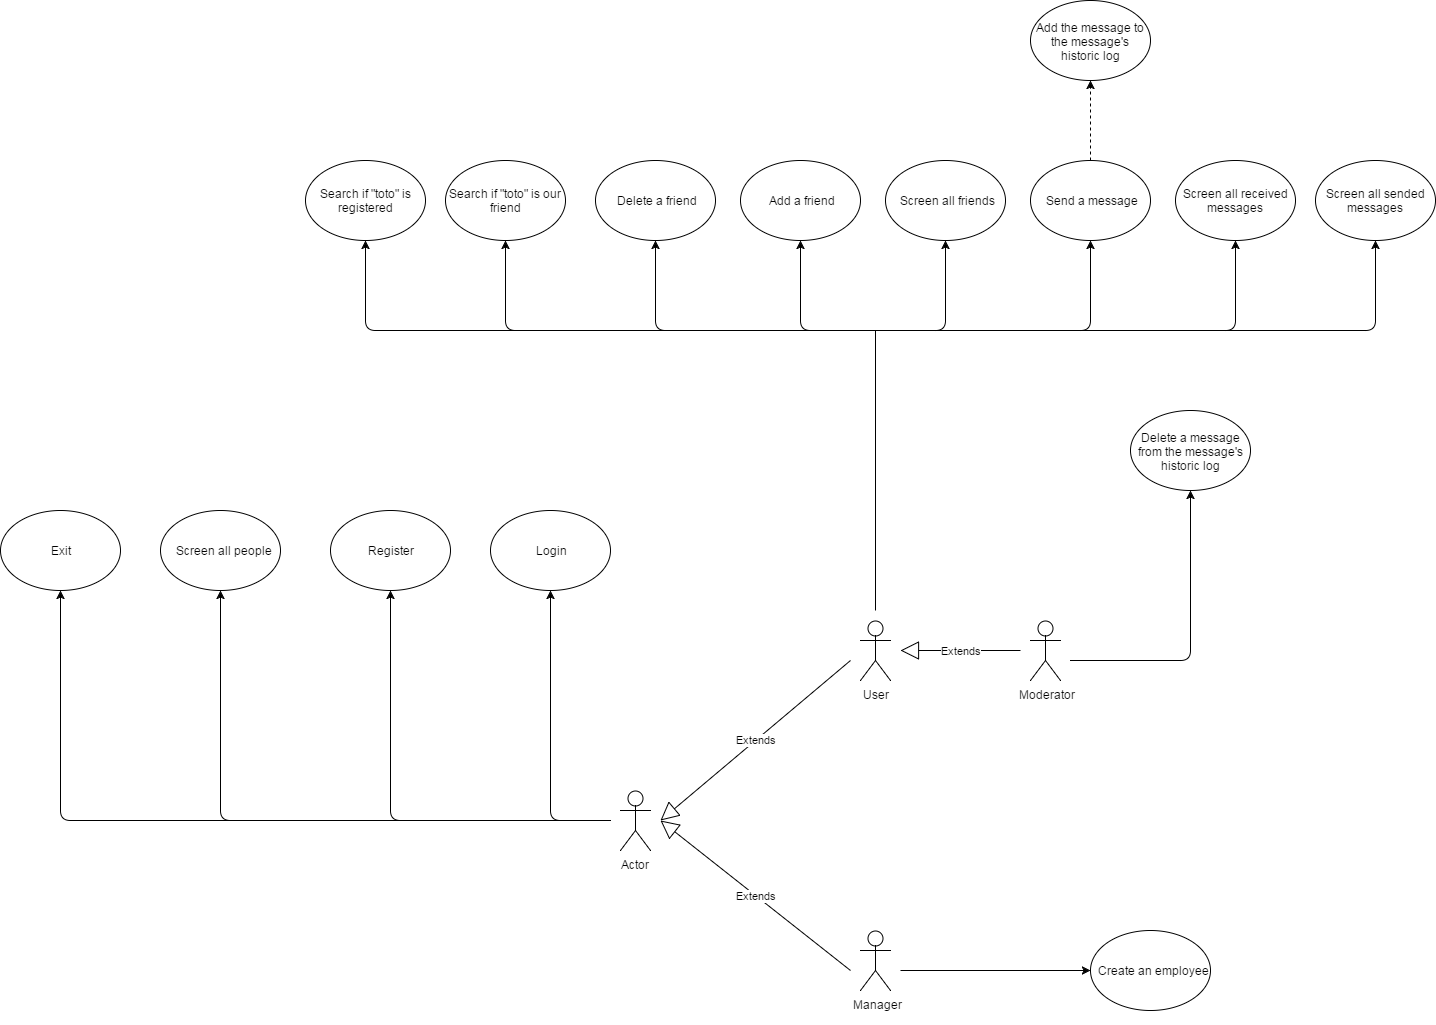

The diagram above was exported from draw.io. Its source (the exported page's mxGraphModel, read from the mxfile embedded in the PNG):
<mxGraphModel dx="2706" dy="1401" grid="1" gridSize="10" guides="1" tooltips="1" connect="1" arrows="1" fold="1" page="0" pageScale="1.5" pageWidth="826" pageHeight="1169" background="#ffffff" math="0" shadow="0">
  <root>
    <mxCell id="0" style=";html=1;" />
    <mxCell id="1" style=";html=1;" parent="0" />
    <mxCell id="167" value="&lt;div&gt;User&lt;/div&gt;&lt;div&gt;&lt;br&gt;&lt;/div&gt;" style="shape=umlActor;verticalLabelPosition=bottom;labelBackgroundColor=#ffffff;verticalAlign=top;html=1;" vertex="1" parent="1">
      <mxGeometry x="190" y="370" width="30" height="60" as="geometry" />
    </mxCell>
    <mxCell id="168" value="Register" style="ellipse;whiteSpace=wrap;html=1;" vertex="1" parent="1">
      <mxGeometry x="-340" y="260" width="120" height="80" as="geometry" />
    </mxCell>
    <mxCell id="169" value="Login" style="ellipse;whiteSpace=wrap;html=1;" vertex="1" parent="1">
      <mxGeometry x="-180" y="260" width="120" height="80" as="geometry" />
    </mxCell>
    <mxCell id="173" value="" style="endArrow=classic;html=1;entryX=0.5;entryY=1;" edge="1" parent="1" target="169">
      <mxGeometry width="50" height="50" relative="1" as="geometry">
        <mxPoint x="-60" y="570" as="sourcePoint" />
        <mxPoint x="-120" y="400" as="targetPoint" />
        <Array as="points">
          <mxPoint x="-120" y="570" />
        </Array>
      </mxGeometry>
    </mxCell>
    <mxCell id="192" value="Moderator&lt;div&gt;&lt;br&gt;&lt;/div&gt;" style="shape=umlActor;verticalLabelPosition=bottom;labelBackgroundColor=#ffffff;verticalAlign=top;html=1;" vertex="1" parent="1">
      <mxGeometry x="360" y="370" width="30" height="60" as="geometry" />
    </mxCell>
    <mxCell id="193" value="Manager&lt;div&gt;&lt;br&gt;&lt;/div&gt;" style="shape=umlActor;verticalLabelPosition=bottom;labelBackgroundColor=#ffffff;verticalAlign=top;html=1;" vertex="1" parent="1">
      <mxGeometry x="190" y="680" width="30" height="60" as="geometry" />
    </mxCell>
    <mxCell id="196" value="Actor" style="shape=umlActor;verticalLabelPosition=bottom;labelBackgroundColor=#ffffff;verticalAlign=top;html=1;" vertex="1" parent="1">
      <mxGeometry x="-50" y="540" width="30" height="60" as="geometry" />
    </mxCell>
    <mxCell id="199" value="Extends" style="endArrow=block;endSize=16;endFill=0;html=1;" edge="1" parent="1">
      <mxGeometry width="160" relative="1" as="geometry">
        <mxPoint x="180" y="410" as="sourcePoint" />
        <mxPoint x="-10" y="570" as="targetPoint" />
      </mxGeometry>
    </mxCell>
    <mxCell id="200" value="Extends" style="endArrow=block;endSize=16;endFill=0;html=1;" edge="1" parent="1">
      <mxGeometry width="160" relative="1" as="geometry">
        <mxPoint x="350" y="400" as="sourcePoint" />
        <mxPoint x="230" y="400" as="targetPoint" />
      </mxGeometry>
    </mxCell>
    <mxCell id="201" value="Extends" style="endArrow=block;endSize=16;endFill=0;html=1;" edge="1" parent="1">
      <mxGeometry width="160" relative="1" as="geometry">
        <mxPoint x="180" y="720" as="sourcePoint" />
        <mxPoint x="-10" y="570" as="targetPoint" />
      </mxGeometry>
    </mxCell>
    <mxCell id="205" value="" style="edgeStyle=segmentEdgeStyle;endArrow=classic;html=1;entryX=0.5;entryY=1;" edge="1" parent="1" target="168">
      <mxGeometry width="50" height="50" relative="1" as="geometry">
        <mxPoint x="-60" y="570" as="sourcePoint" />
        <mxPoint x="-290" y="790" as="targetPoint" />
        <Array as="points">
          <mxPoint x="-280" y="570" />
        </Array>
      </mxGeometry>
    </mxCell>
    <mxCell id="206" value="Screen all people" style="ellipse;whiteSpace=wrap;html=1;" vertex="1" parent="1">
      <mxGeometry x="-510" y="260" width="120" height="80" as="geometry" />
    </mxCell>
    <mxCell id="207" value="Exit" style="ellipse;whiteSpace=wrap;html=1;" vertex="1" parent="1">
      <mxGeometry x="-670" y="260" width="120" height="80" as="geometry" />
    </mxCell>
    <mxCell id="208" value="" style="edgeStyle=segmentEdgeStyle;endArrow=classic;html=1;entryX=0.5;entryY=1;" edge="1" parent="1" target="206">
      <mxGeometry width="50" height="50" relative="1" as="geometry">
        <mxPoint x="-60" y="570" as="sourcePoint" />
        <mxPoint x="-400" y="430" as="targetPoint" />
        <Array as="points">
          <mxPoint x="-450" y="570" />
        </Array>
      </mxGeometry>
    </mxCell>
    <mxCell id="209" value="" style="edgeStyle=segmentEdgeStyle;endArrow=classic;html=1;entryX=0.5;entryY=1;" edge="1" parent="1" target="207">
      <mxGeometry width="50" height="50" relative="1" as="geometry">
        <mxPoint x="-60" y="570" as="sourcePoint" />
        <mxPoint x="-630" y="790" as="targetPoint" />
        <Array as="points">
          <mxPoint x="-610" y="570" />
        </Array>
      </mxGeometry>
    </mxCell>
    <mxCell id="213" value="Screen all friends" style="ellipse;whiteSpace=wrap;html=1;" vertex="1" parent="1">
      <mxGeometry x="215" y="-90" width="120" height="80" as="geometry" />
    </mxCell>
    <mxCell id="216" value="Add a friend" style="ellipse;whiteSpace=wrap;html=1;" vertex="1" parent="1">
      <mxGeometry x="70" y="-90" width="120" height="80" as="geometry" />
    </mxCell>
    <mxCell id="217" value="Delete a friend" style="ellipse;whiteSpace=wrap;html=1;" vertex="1" parent="1">
      <mxGeometry x="-75" y="-90" width="120" height="80" as="geometry" />
    </mxCell>
    <mxCell id="218" value="Search if &quot;toto&quot; is our friend" style="ellipse;whiteSpace=wrap;html=1;" vertex="1" parent="1">
      <mxGeometry x="-225" y="-90" width="120" height="80" as="geometry" />
    </mxCell>
    <mxCell id="219" value="Search if &quot;toto&quot; is registered" style="ellipse;whiteSpace=wrap;html=1;" vertex="1" parent="1">
      <mxGeometry x="-365" y="-90" width="120" height="80" as="geometry" />
    </mxCell>
    <mxCell id="220" value="Send a message" style="ellipse;whiteSpace=wrap;html=1;" vertex="1" parent="1">
      <mxGeometry x="360" y="-90" width="120" height="80" as="geometry" />
    </mxCell>
    <mxCell id="221" value="Screen all sended messages" style="ellipse;whiteSpace=wrap;html=1;" vertex="1" parent="1">
      <mxGeometry x="645" y="-90" width="120" height="80" as="geometry" />
    </mxCell>
    <mxCell id="222" value="Screen all received messages" style="ellipse;whiteSpace=wrap;html=1;" vertex="1" parent="1">
      <mxGeometry x="505" y="-90" width="120" height="80" as="geometry" />
    </mxCell>
    <mxCell id="229" value="" style="line;strokeWidth=1;direction=south;html=1;" vertex="1" parent="1">
      <mxGeometry x="200" y="80" width="10" height="280" as="geometry" />
    </mxCell>
    <mxCell id="237" value="" style="endArrow=classic;html=1;exitX=0;exitY=0.5;exitPerimeter=0;entryX=0.5;entryY=1;" edge="1" parent="1" target="219">
      <mxGeometry width="50" height="50" relative="1" as="geometry">
        <mxPoint x="205" y="80" as="sourcePoint" />
        <mxPoint x="225" y="20" as="targetPoint" />
        <Array as="points">
          <mxPoint x="-305" y="80" />
        </Array>
      </mxGeometry>
    </mxCell>
    <mxCell id="238" value="" style="endArrow=classic;html=1;exitX=0;exitY=0.5;exitPerimeter=0;entryX=0.5;entryY=1;" edge="1" parent="1" target="218">
      <mxGeometry width="50" height="50" relative="1" as="geometry">
        <mxPoint x="205" y="80" as="sourcePoint" />
        <mxPoint x="65" y="150" as="targetPoint" />
        <Array as="points">
          <mxPoint x="-165" y="80" />
        </Array>
      </mxGeometry>
    </mxCell>
    <mxCell id="239" value="" style="endArrow=classic;html=1;exitX=0;exitY=0.5;exitPerimeter=0;entryX=0.5;entryY=1;" edge="1" parent="1" target="217">
      <mxGeometry width="50" height="50" relative="1" as="geometry">
        <mxPoint x="205" y="80" as="sourcePoint" />
        <mxPoint x="75" y="80" as="targetPoint" />
        <Array as="points">
          <mxPoint x="-15" y="80" />
        </Array>
      </mxGeometry>
    </mxCell>
    <mxCell id="240" value="" style="endArrow=classic;html=1;exitX=0;exitY=0.5;exitPerimeter=0;entryX=0.5;entryY=1;" edge="1" parent="1" target="216">
      <mxGeometry width="50" height="50" relative="1" as="geometry">
        <mxPoint x="205" y="80" as="sourcePoint" />
        <mxPoint x="-195" y="140" as="targetPoint" />
        <Array as="points">
          <mxPoint x="130" y="80" />
        </Array>
      </mxGeometry>
    </mxCell>
    <mxCell id="241" value="" style="endArrow=classic;html=1;exitX=0;exitY=0.5;exitPerimeter=0;entryX=0.5;entryY=1;" edge="1" parent="1" target="213">
      <mxGeometry width="50" height="50" relative="1" as="geometry">
        <mxPoint x="205" y="80" as="sourcePoint" />
        <mxPoint x="105" y="120" as="targetPoint" />
        <Array as="points">
          <mxPoint x="275" y="80" />
        </Array>
      </mxGeometry>
    </mxCell>
    <mxCell id="242" value="" style="endArrow=classic;html=1;exitX=0;exitY=0.5;exitPerimeter=0;entryX=0.5;entryY=1;" edge="1" parent="1" target="220">
      <mxGeometry width="50" height="50" relative="1" as="geometry">
        <mxPoint x="205" y="80" as="sourcePoint" />
        <mxPoint x="25" y="100" as="targetPoint" />
        <Array as="points">
          <mxPoint x="420" y="80" />
        </Array>
      </mxGeometry>
    </mxCell>
    <mxCell id="243" value="" style="endArrow=classic;html=1;exitX=0;exitY=0.5;exitPerimeter=0;entryX=0.5;entryY=1;" edge="1" parent="1" target="222">
      <mxGeometry width="50" height="50" relative="1" as="geometry">
        <mxPoint x="205" y="80" as="sourcePoint" />
        <mxPoint x="105" y="70" as="targetPoint" />
        <Array as="points">
          <mxPoint x="565" y="80" />
        </Array>
      </mxGeometry>
    </mxCell>
    <mxCell id="244" value="" style="endArrow=classic;html=1;exitX=0;exitY=0.5;exitPerimeter=0;entryX=0.5;entryY=1;" edge="1" parent="1" target="221">
      <mxGeometry width="50" height="50" relative="1" as="geometry">
        <mxPoint x="205" y="80" as="sourcePoint" />
        <mxPoint x="25" y="100" as="targetPoint" />
        <Array as="points">
          <mxPoint x="705" y="80" />
        </Array>
      </mxGeometry>
    </mxCell>
    <mxCell id="246" value="Add the message to the message's historic log" style="ellipse;whiteSpace=wrap;html=1;strokeWidth=1;" vertex="1" parent="1">
      <mxGeometry x="360" y="-250" width="120" height="80" as="geometry" />
    </mxCell>
    <mxCell id="247" value="" style="endArrow=classic;html=1;exitX=0.5;exitY=0;entryX=0.5;entryY=1;dashed=1;" edge="1" parent="1" source="220" target="246">
      <mxGeometry width="50" height="50" relative="1" as="geometry">
        <mxPoint x="145" y="-210" as="sourcePoint" />
        <mxPoint x="195" y="-260" as="targetPoint" />
      </mxGeometry>
    </mxCell>
    <mxCell id="249" value="Delete a message from the message's historic log" style="ellipse;whiteSpace=wrap;html=1;strokeWidth=1;" vertex="1" parent="1">
      <mxGeometry x="460" y="160" width="120" height="80" as="geometry" />
    </mxCell>
    <mxCell id="250" value="" style="edgeStyle=segmentEdgeStyle;endArrow=classic;html=1;entryX=0.5;entryY=1;" edge="1" parent="1" target="249">
      <mxGeometry width="50" height="50" relative="1" as="geometry">
        <mxPoint x="400" y="410" as="sourcePoint" />
        <mxPoint x="590" y="320" as="targetPoint" />
        <Array as="points">
          <mxPoint x="520" y="410" />
        </Array>
      </mxGeometry>
    </mxCell>
    <mxCell id="252" value="Create an employee" style="ellipse;whiteSpace=wrap;html=1;strokeWidth=1;" vertex="1" parent="1">
      <mxGeometry x="420" y="680" width="120" height="80" as="geometry" />
    </mxCell>
    <mxCell id="253" value="" style="endArrow=classic;html=1;entryX=0;entryY=0.5;" edge="1" parent="1" target="252">
      <mxGeometry width="50" height="50" relative="1" as="geometry">
        <mxPoint x="230" y="720" as="sourcePoint" />
        <mxPoint x="410" y="820" as="targetPoint" />
      </mxGeometry>
    </mxCell>
  </root>
</mxGraphModel>